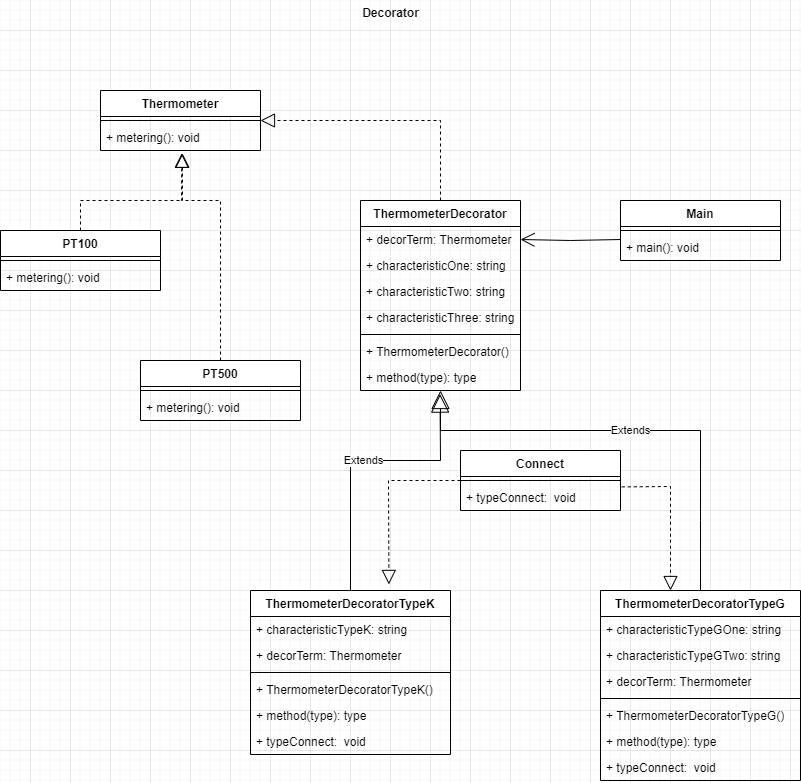

The diagram above was exported from draw.io. Its source (the exported page's mxGraphModel, read from the mxfile embedded in the PNG):
<mxGraphModel dx="940" dy="591" grid="1" gridSize="10" guides="1" tooltips="1" connect="1" arrows="1" fold="1" page="1" pageScale="1" pageWidth="827" pageHeight="1169" math="0" shadow="0">
  <root>
    <mxCell id="WIyWlLk6GJQsqaUBKTNV-0" />
    <mxCell id="WIyWlLk6GJQsqaUBKTNV-1" parent="WIyWlLk6GJQsqaUBKTNV-0" />
    <mxCell id="9NX0oXtPpRfWXRSm3JhQ-0" value="Thermometer" style="swimlane;fontStyle=1;align=center;verticalAlign=top;childLayout=stackLayout;horizontal=1;startSize=26;horizontalStack=0;resizeParent=1;resizeParentMax=0;resizeLast=0;collapsible=1;marginBottom=0;whiteSpace=wrap;html=1;" vertex="1" parent="WIyWlLk6GJQsqaUBKTNV-1">
      <mxGeometry x="110" y="100" width="160" height="60" as="geometry" />
    </mxCell>
    <mxCell id="9NX0oXtPpRfWXRSm3JhQ-2" value="" style="line;strokeWidth=1;fillColor=none;align=left;verticalAlign=middle;spacingTop=-1;spacingLeft=3;spacingRight=3;rotatable=0;labelPosition=right;points=[];portConstraint=eastwest;strokeColor=inherit;" vertex="1" parent="9NX0oXtPpRfWXRSm3JhQ-0">
      <mxGeometry y="26" width="160" height="8" as="geometry" />
    </mxCell>
    <mxCell id="9NX0oXtPpRfWXRSm3JhQ-3" value="+&amp;nbsp;metering&lt;span style=&quot;background-color: initial;&quot;&gt;(): void&lt;/span&gt;" style="text;strokeColor=none;fillColor=none;align=left;verticalAlign=top;spacingLeft=4;spacingRight=4;overflow=hidden;rotatable=0;points=[[0,0.5],[1,0.5]];portConstraint=eastwest;whiteSpace=wrap;html=1;" vertex="1" parent="9NX0oXtPpRfWXRSm3JhQ-0">
      <mxGeometry y="34" width="160" height="26" as="geometry" />
    </mxCell>
    <mxCell id="9NX0oXtPpRfWXRSm3JhQ-4" value="PT100" style="swimlane;fontStyle=1;align=center;verticalAlign=top;childLayout=stackLayout;horizontal=1;startSize=26;horizontalStack=0;resizeParent=1;resizeParentMax=0;resizeLast=0;collapsible=1;marginBottom=0;whiteSpace=wrap;html=1;" vertex="1" parent="WIyWlLk6GJQsqaUBKTNV-1">
      <mxGeometry x="10" y="240" width="160" height="60" as="geometry" />
    </mxCell>
    <mxCell id="9NX0oXtPpRfWXRSm3JhQ-6" value="" style="line;strokeWidth=1;fillColor=none;align=left;verticalAlign=middle;spacingTop=-1;spacingLeft=3;spacingRight=3;rotatable=0;labelPosition=right;points=[];portConstraint=eastwest;strokeColor=inherit;" vertex="1" parent="9NX0oXtPpRfWXRSm3JhQ-4">
      <mxGeometry y="26" width="160" height="8" as="geometry" />
    </mxCell>
    <mxCell id="9NX0oXtPpRfWXRSm3JhQ-7" value="+&amp;nbsp;metering(): void" style="text;strokeColor=none;fillColor=none;align=left;verticalAlign=top;spacingLeft=4;spacingRight=4;overflow=hidden;rotatable=0;points=[[0,0.5],[1,0.5]];portConstraint=eastwest;whiteSpace=wrap;html=1;" vertex="1" parent="9NX0oXtPpRfWXRSm3JhQ-4">
      <mxGeometry y="34" width="160" height="26" as="geometry" />
    </mxCell>
    <mxCell id="9NX0oXtPpRfWXRSm3JhQ-8" value="PT500" style="swimlane;fontStyle=1;align=center;verticalAlign=top;childLayout=stackLayout;horizontal=1;startSize=26;horizontalStack=0;resizeParent=1;resizeParentMax=0;resizeLast=0;collapsible=1;marginBottom=0;whiteSpace=wrap;html=1;" vertex="1" parent="WIyWlLk6GJQsqaUBKTNV-1">
      <mxGeometry x="150" y="370" width="160" height="60" as="geometry" />
    </mxCell>
    <mxCell id="9NX0oXtPpRfWXRSm3JhQ-10" value="" style="line;strokeWidth=1;fillColor=none;align=left;verticalAlign=middle;spacingTop=-1;spacingLeft=3;spacingRight=3;rotatable=0;labelPosition=right;points=[];portConstraint=eastwest;strokeColor=inherit;" vertex="1" parent="9NX0oXtPpRfWXRSm3JhQ-8">
      <mxGeometry y="26" width="160" height="8" as="geometry" />
    </mxCell>
    <mxCell id="9NX0oXtPpRfWXRSm3JhQ-11" value="+&amp;nbsp;metering(): void" style="text;strokeColor=none;fillColor=none;align=left;verticalAlign=top;spacingLeft=4;spacingRight=4;overflow=hidden;rotatable=0;points=[[0,0.5],[1,0.5]];portConstraint=eastwest;whiteSpace=wrap;html=1;" vertex="1" parent="9NX0oXtPpRfWXRSm3JhQ-8">
      <mxGeometry y="34" width="160" height="26" as="geometry" />
    </mxCell>
    <mxCell id="9NX0oXtPpRfWXRSm3JhQ-12" value="ThermometerDecorator" style="swimlane;fontStyle=1;align=center;verticalAlign=top;childLayout=stackLayout;horizontal=1;startSize=26;horizontalStack=0;resizeParent=1;resizeParentMax=0;resizeLast=0;collapsible=1;marginBottom=0;whiteSpace=wrap;html=1;" vertex="1" parent="WIyWlLk6GJQsqaUBKTNV-1">
      <mxGeometry x="370" y="210" width="160" height="190" as="geometry" />
    </mxCell>
    <mxCell id="9NX0oXtPpRfWXRSm3JhQ-39" value="+ decorTerm: Thermometer" style="text;strokeColor=none;fillColor=none;align=left;verticalAlign=top;spacingLeft=4;spacingRight=4;overflow=hidden;rotatable=0;points=[[0,0.5],[1,0.5]];portConstraint=eastwest;whiteSpace=wrap;html=1;" vertex="1" parent="9NX0oXtPpRfWXRSm3JhQ-12">
      <mxGeometry y="26" width="160" height="26" as="geometry" />
    </mxCell>
    <mxCell id="9NX0oXtPpRfWXRSm3JhQ-29" value="+&amp;nbsp;characteristicOne: string" style="text;strokeColor=none;fillColor=none;align=left;verticalAlign=top;spacingLeft=4;spacingRight=4;overflow=hidden;rotatable=0;points=[[0,0.5],[1,0.5]];portConstraint=eastwest;whiteSpace=wrap;html=1;" vertex="1" parent="9NX0oXtPpRfWXRSm3JhQ-12">
      <mxGeometry y="52" width="160" height="26" as="geometry" />
    </mxCell>
    <mxCell id="9NX0oXtPpRfWXRSm3JhQ-13" value="+&amp;nbsp;characteristicTwo&lt;span style=&quot;background-color: initial;&quot;&gt;: string&lt;/span&gt;" style="text;strokeColor=none;fillColor=none;align=left;verticalAlign=top;spacingLeft=4;spacingRight=4;overflow=hidden;rotatable=0;points=[[0,0.5],[1,0.5]];portConstraint=eastwest;whiteSpace=wrap;html=1;" vertex="1" parent="9NX0oXtPpRfWXRSm3JhQ-12">
      <mxGeometry y="78" width="160" height="26" as="geometry" />
    </mxCell>
    <mxCell id="9NX0oXtPpRfWXRSm3JhQ-30" value="+&amp;nbsp;characteristicThree: string" style="text;strokeColor=none;fillColor=none;align=left;verticalAlign=top;spacingLeft=4;spacingRight=4;overflow=hidden;rotatable=0;points=[[0,0.5],[1,0.5]];portConstraint=eastwest;whiteSpace=wrap;html=1;" vertex="1" parent="9NX0oXtPpRfWXRSm3JhQ-12">
      <mxGeometry y="104" width="160" height="26" as="geometry" />
    </mxCell>
    <mxCell id="9NX0oXtPpRfWXRSm3JhQ-14" value="" style="line;strokeWidth=1;fillColor=none;align=left;verticalAlign=middle;spacingTop=-1;spacingLeft=3;spacingRight=3;rotatable=0;labelPosition=right;points=[];portConstraint=eastwest;strokeColor=inherit;" vertex="1" parent="9NX0oXtPpRfWXRSm3JhQ-12">
      <mxGeometry y="130" width="160" height="8" as="geometry" />
    </mxCell>
    <mxCell id="9NX0oXtPpRfWXRSm3JhQ-40" value="+ ThermometerDecorator()" style="text;strokeColor=none;fillColor=none;align=left;verticalAlign=top;spacingLeft=4;spacingRight=4;overflow=hidden;rotatable=0;points=[[0,0.5],[1,0.5]];portConstraint=eastwest;whiteSpace=wrap;html=1;" vertex="1" parent="9NX0oXtPpRfWXRSm3JhQ-12">
      <mxGeometry y="138" width="160" height="26" as="geometry" />
    </mxCell>
    <mxCell id="9NX0oXtPpRfWXRSm3JhQ-15" value="+ method(type): type" style="text;strokeColor=none;fillColor=none;align=left;verticalAlign=top;spacingLeft=4;spacingRight=4;overflow=hidden;rotatable=0;points=[[0,0.5],[1,0.5]];portConstraint=eastwest;whiteSpace=wrap;html=1;" vertex="1" parent="9NX0oXtPpRfWXRSm3JhQ-12">
      <mxGeometry y="164" width="160" height="26" as="geometry" />
    </mxCell>
    <mxCell id="9NX0oXtPpRfWXRSm3JhQ-16" value="ThermometerDecoratorTypeK" style="swimlane;fontStyle=1;align=center;verticalAlign=top;childLayout=stackLayout;horizontal=1;startSize=26;horizontalStack=0;resizeParent=1;resizeParentMax=0;resizeLast=0;collapsible=1;marginBottom=0;whiteSpace=wrap;html=1;" vertex="1" parent="WIyWlLk6GJQsqaUBKTNV-1">
      <mxGeometry x="260" y="600" width="200" height="164" as="geometry" />
    </mxCell>
    <mxCell id="9NX0oXtPpRfWXRSm3JhQ-17" value="+ characteristicTypeK: string" style="text;strokeColor=none;fillColor=none;align=left;verticalAlign=top;spacingLeft=4;spacingRight=4;overflow=hidden;rotatable=0;points=[[0,0.5],[1,0.5]];portConstraint=eastwest;whiteSpace=wrap;html=1;" vertex="1" parent="9NX0oXtPpRfWXRSm3JhQ-16">
      <mxGeometry y="26" width="200" height="26" as="geometry" />
    </mxCell>
    <mxCell id="9NX0oXtPpRfWXRSm3JhQ-42" value="+ decorTerm: Thermometer" style="text;strokeColor=none;fillColor=none;align=left;verticalAlign=top;spacingLeft=4;spacingRight=4;overflow=hidden;rotatable=0;points=[[0,0.5],[1,0.5]];portConstraint=eastwest;whiteSpace=wrap;html=1;" vertex="1" parent="9NX0oXtPpRfWXRSm3JhQ-16">
      <mxGeometry y="52" width="200" height="26" as="geometry" />
    </mxCell>
    <mxCell id="9NX0oXtPpRfWXRSm3JhQ-18" value="" style="line;strokeWidth=1;fillColor=none;align=left;verticalAlign=middle;spacingTop=-1;spacingLeft=3;spacingRight=3;rotatable=0;labelPosition=right;points=[];portConstraint=eastwest;strokeColor=inherit;" vertex="1" parent="9NX0oXtPpRfWXRSm3JhQ-16">
      <mxGeometry y="78" width="200" height="8" as="geometry" />
    </mxCell>
    <mxCell id="9NX0oXtPpRfWXRSm3JhQ-41" value="+&amp;nbsp;ThermometerDecoratorTypeK()" style="text;strokeColor=none;fillColor=none;align=left;verticalAlign=top;spacingLeft=4;spacingRight=4;overflow=hidden;rotatable=0;points=[[0,0.5],[1,0.5]];portConstraint=eastwest;whiteSpace=wrap;html=1;" vertex="1" parent="9NX0oXtPpRfWXRSm3JhQ-16">
      <mxGeometry y="86" width="200" height="26" as="geometry" />
    </mxCell>
    <mxCell id="9NX0oXtPpRfWXRSm3JhQ-19" value="+ method(type): type" style="text;strokeColor=none;fillColor=none;align=left;verticalAlign=top;spacingLeft=4;spacingRight=4;overflow=hidden;rotatable=0;points=[[0,0.5],[1,0.5]];portConstraint=eastwest;whiteSpace=wrap;html=1;" vertex="1" parent="9NX0oXtPpRfWXRSm3JhQ-16">
      <mxGeometry y="112" width="200" height="26" as="geometry" />
    </mxCell>
    <mxCell id="9NX0oXtPpRfWXRSm3JhQ-37" value="+ typeConnect:&amp;nbsp; void" style="text;strokeColor=none;fillColor=none;align=left;verticalAlign=top;spacingLeft=4;spacingRight=4;overflow=hidden;rotatable=0;points=[[0,0.5],[1,0.5]];portConstraint=eastwest;whiteSpace=wrap;html=1;" vertex="1" parent="9NX0oXtPpRfWXRSm3JhQ-16">
      <mxGeometry y="138" width="200" height="26" as="geometry" />
    </mxCell>
    <mxCell id="9NX0oXtPpRfWXRSm3JhQ-20" value="Main" style="swimlane;fontStyle=1;align=center;verticalAlign=top;childLayout=stackLayout;horizontal=1;startSize=26;horizontalStack=0;resizeParent=1;resizeParentMax=0;resizeLast=0;collapsible=1;marginBottom=0;whiteSpace=wrap;html=1;" vertex="1" parent="WIyWlLk6GJQsqaUBKTNV-1">
      <mxGeometry x="630" y="210" width="160" height="60" as="geometry" />
    </mxCell>
    <mxCell id="9NX0oXtPpRfWXRSm3JhQ-22" value="" style="line;strokeWidth=1;fillColor=none;align=left;verticalAlign=middle;spacingTop=-1;spacingLeft=3;spacingRight=3;rotatable=0;labelPosition=right;points=[];portConstraint=eastwest;strokeColor=inherit;" vertex="1" parent="9NX0oXtPpRfWXRSm3JhQ-20">
      <mxGeometry y="26" width="160" height="8" as="geometry" />
    </mxCell>
    <mxCell id="9NX0oXtPpRfWXRSm3JhQ-23" value="+ main(): void" style="text;strokeColor=none;fillColor=none;align=left;verticalAlign=top;spacingLeft=4;spacingRight=4;overflow=hidden;rotatable=0;points=[[0,0.5],[1,0.5]];portConstraint=eastwest;whiteSpace=wrap;html=1;" vertex="1" parent="9NX0oXtPpRfWXRSm3JhQ-20">
      <mxGeometry y="34" width="160" height="26" as="geometry" />
    </mxCell>
    <mxCell id="9NX0oXtPpRfWXRSm3JhQ-24" value="" style="endArrow=block;dashed=1;endFill=0;endSize=12;html=1;rounded=0;exitX=0.5;exitY=0;exitDx=0;exitDy=0;entryX=1;entryY=0.5;entryDx=0;entryDy=0;" edge="1" parent="WIyWlLk6GJQsqaUBKTNV-1" source="9NX0oXtPpRfWXRSm3JhQ-12" target="9NX0oXtPpRfWXRSm3JhQ-0">
      <mxGeometry width="160" relative="1" as="geometry">
        <mxPoint x="330" y="310" as="sourcePoint" />
        <mxPoint x="490" y="310" as="targetPoint" />
        <Array as="points">
          <mxPoint x="450" y="130" />
        </Array>
      </mxGeometry>
    </mxCell>
    <mxCell id="9NX0oXtPpRfWXRSm3JhQ-25" value="" style="endArrow=block;dashed=1;endFill=0;endSize=12;html=1;rounded=0;exitX=0.5;exitY=0;exitDx=0;exitDy=0;entryX=0.512;entryY=1.108;entryDx=0;entryDy=0;entryPerimeter=0;" edge="1" parent="WIyWlLk6GJQsqaUBKTNV-1" source="9NX0oXtPpRfWXRSm3JhQ-4" target="9NX0oXtPpRfWXRSm3JhQ-3">
      <mxGeometry width="160" relative="1" as="geometry">
        <mxPoint x="90" y="220" as="sourcePoint" />
        <mxPoint x="80" y="100" as="targetPoint" />
        <Array as="points">
          <mxPoint x="90" y="210" />
          <mxPoint x="192" y="210" />
        </Array>
      </mxGeometry>
    </mxCell>
    <mxCell id="9NX0oXtPpRfWXRSm3JhQ-26" value="" style="endArrow=block;dashed=1;endFill=0;endSize=12;html=1;rounded=0;exitX=0.5;exitY=0;exitDx=0;exitDy=0;entryX=0.508;entryY=1.108;entryDx=0;entryDy=0;entryPerimeter=0;" edge="1" parent="WIyWlLk6GJQsqaUBKTNV-1" source="9NX0oXtPpRfWXRSm3JhQ-8" target="9NX0oXtPpRfWXRSm3JhQ-3">
      <mxGeometry width="160" relative="1" as="geometry">
        <mxPoint x="100" y="250" as="sourcePoint" />
        <mxPoint x="220" y="180" as="targetPoint" />
        <Array as="points">
          <mxPoint x="230" y="210" />
          <mxPoint x="191" y="210" />
        </Array>
      </mxGeometry>
    </mxCell>
    <mxCell id="9NX0oXtPpRfWXRSm3JhQ-27" value="Extends" style="endArrow=block;endSize=16;endFill=0;html=1;rounded=0;exitX=0.5;exitY=0;exitDx=0;exitDy=0;entryX=0.497;entryY=1.138;entryDx=0;entryDy=0;entryPerimeter=0;" edge="1" parent="WIyWlLk6GJQsqaUBKTNV-1" source="9NX0oXtPpRfWXRSm3JhQ-16" target="9NX0oXtPpRfWXRSm3JhQ-15">
      <mxGeometry width="160" relative="1" as="geometry">
        <mxPoint x="330" y="310" as="sourcePoint" />
        <mxPoint x="490" y="310" as="targetPoint" />
        <Array as="points">
          <mxPoint x="360" y="470" />
          <mxPoint x="450" y="470" />
        </Array>
      </mxGeometry>
    </mxCell>
    <mxCell id="9NX0oXtPpRfWXRSm3JhQ-32" value="Connect" style="swimlane;fontStyle=1;align=center;verticalAlign=top;childLayout=stackLayout;horizontal=1;startSize=26;horizontalStack=0;resizeParent=1;resizeParentMax=0;resizeLast=0;collapsible=1;marginBottom=0;whiteSpace=wrap;html=1;" vertex="1" parent="WIyWlLk6GJQsqaUBKTNV-1">
      <mxGeometry x="470" y="460" width="160" height="60" as="geometry" />
    </mxCell>
    <mxCell id="9NX0oXtPpRfWXRSm3JhQ-34" value="" style="line;strokeWidth=1;fillColor=none;align=left;verticalAlign=middle;spacingTop=-1;spacingLeft=3;spacingRight=3;rotatable=0;labelPosition=right;points=[];portConstraint=eastwest;strokeColor=inherit;" vertex="1" parent="9NX0oXtPpRfWXRSm3JhQ-32">
      <mxGeometry y="26" width="160" height="8" as="geometry" />
    </mxCell>
    <mxCell id="9NX0oXtPpRfWXRSm3JhQ-35" value="+ typeConnect:&amp;nbsp; void" style="text;strokeColor=none;fillColor=none;align=left;verticalAlign=top;spacingLeft=4;spacingRight=4;overflow=hidden;rotatable=0;points=[[0,0.5],[1,0.5]];portConstraint=eastwest;whiteSpace=wrap;html=1;" vertex="1" parent="9NX0oXtPpRfWXRSm3JhQ-32">
      <mxGeometry y="34" width="160" height="26" as="geometry" />
    </mxCell>
    <mxCell id="9NX0oXtPpRfWXRSm3JhQ-36" value="" style="endArrow=block;dashed=1;endFill=0;endSize=12;html=1;rounded=0;exitX=0;exitY=0.5;exitDx=0;exitDy=0;entryX=0.692;entryY=-0.037;entryDx=0;entryDy=0;entryPerimeter=0;" edge="1" parent="WIyWlLk6GJQsqaUBKTNV-1" source="9NX0oXtPpRfWXRSm3JhQ-32" target="9NX0oXtPpRfWXRSm3JhQ-16">
      <mxGeometry width="160" relative="1" as="geometry">
        <mxPoint x="330" y="310" as="sourcePoint" />
        <mxPoint x="490" y="310" as="targetPoint" />
        <Array as="points">
          <mxPoint x="398" y="490" />
        </Array>
      </mxGeometry>
    </mxCell>
    <mxCell id="9NX0oXtPpRfWXRSm3JhQ-38" value="" style="endArrow=open;endFill=1;endSize=12;html=1;rounded=0;exitX=0;exitY=0.5;exitDx=0;exitDy=0;entryX=1;entryY=0.5;entryDx=0;entryDy=0;" edge="1" parent="WIyWlLk6GJQsqaUBKTNV-1" target="9NX0oXtPpRfWXRSm3JhQ-39">
      <mxGeometry width="160" relative="1" as="geometry">
        <mxPoint x="630" y="249" as="sourcePoint" />
        <mxPoint x="490" y="310" as="targetPoint" />
        <Array as="points">
          <mxPoint x="580" y="250" />
        </Array>
      </mxGeometry>
    </mxCell>
    <mxCell id="9NX0oXtPpRfWXRSm3JhQ-43" value="ThermometerDecoratorTypeG" style="swimlane;fontStyle=1;align=center;verticalAlign=top;childLayout=stackLayout;horizontal=1;startSize=26;horizontalStack=0;resizeParent=1;resizeParentMax=0;resizeLast=0;collapsible=1;marginBottom=0;whiteSpace=wrap;html=1;" vertex="1" parent="WIyWlLk6GJQsqaUBKTNV-1">
      <mxGeometry x="610" y="600" width="200" height="190" as="geometry" />
    </mxCell>
    <mxCell id="9NX0oXtPpRfWXRSm3JhQ-44" value="+&amp;nbsp;characteristicTypeGOne&lt;span style=&quot;background-color: initial;&quot;&gt;: string&lt;/span&gt;" style="text;strokeColor=none;fillColor=none;align=left;verticalAlign=top;spacingLeft=4;spacingRight=4;overflow=hidden;rotatable=0;points=[[0,0.5],[1,0.5]];portConstraint=eastwest;whiteSpace=wrap;html=1;" vertex="1" parent="9NX0oXtPpRfWXRSm3JhQ-43">
      <mxGeometry y="26" width="200" height="26" as="geometry" />
    </mxCell>
    <mxCell id="9NX0oXtPpRfWXRSm3JhQ-52" value="+&amp;nbsp;characteristicTypeGTwo: string" style="text;strokeColor=none;fillColor=none;align=left;verticalAlign=top;spacingLeft=4;spacingRight=4;overflow=hidden;rotatable=0;points=[[0,0.5],[1,0.5]];portConstraint=eastwest;whiteSpace=wrap;html=1;" vertex="1" parent="9NX0oXtPpRfWXRSm3JhQ-43">
      <mxGeometry y="52" width="200" height="26" as="geometry" />
    </mxCell>
    <mxCell id="9NX0oXtPpRfWXRSm3JhQ-45" value="+ decorTerm: Thermometer" style="text;strokeColor=none;fillColor=none;align=left;verticalAlign=top;spacingLeft=4;spacingRight=4;overflow=hidden;rotatable=0;points=[[0,0.5],[1,0.5]];portConstraint=eastwest;whiteSpace=wrap;html=1;" vertex="1" parent="9NX0oXtPpRfWXRSm3JhQ-43">
      <mxGeometry y="78" width="200" height="26" as="geometry" />
    </mxCell>
    <mxCell id="9NX0oXtPpRfWXRSm3JhQ-46" value="" style="line;strokeWidth=1;fillColor=none;align=left;verticalAlign=middle;spacingTop=-1;spacingLeft=3;spacingRight=3;rotatable=0;labelPosition=right;points=[];portConstraint=eastwest;strokeColor=inherit;" vertex="1" parent="9NX0oXtPpRfWXRSm3JhQ-43">
      <mxGeometry y="104" width="200" height="8" as="geometry" />
    </mxCell>
    <mxCell id="9NX0oXtPpRfWXRSm3JhQ-47" value="+&amp;nbsp;ThermometerDecoratorTypeG()" style="text;strokeColor=none;fillColor=none;align=left;verticalAlign=top;spacingLeft=4;spacingRight=4;overflow=hidden;rotatable=0;points=[[0,0.5],[1,0.5]];portConstraint=eastwest;whiteSpace=wrap;html=1;" vertex="1" parent="9NX0oXtPpRfWXRSm3JhQ-43">
      <mxGeometry y="112" width="200" height="26" as="geometry" />
    </mxCell>
    <mxCell id="9NX0oXtPpRfWXRSm3JhQ-48" value="+ method(type): type" style="text;strokeColor=none;fillColor=none;align=left;verticalAlign=top;spacingLeft=4;spacingRight=4;overflow=hidden;rotatable=0;points=[[0,0.5],[1,0.5]];portConstraint=eastwest;whiteSpace=wrap;html=1;" vertex="1" parent="9NX0oXtPpRfWXRSm3JhQ-43">
      <mxGeometry y="138" width="200" height="26" as="geometry" />
    </mxCell>
    <mxCell id="9NX0oXtPpRfWXRSm3JhQ-49" value="+ typeConnect:&amp;nbsp; void" style="text;strokeColor=none;fillColor=none;align=left;verticalAlign=top;spacingLeft=4;spacingRight=4;overflow=hidden;rotatable=0;points=[[0,0.5],[1,0.5]];portConstraint=eastwest;whiteSpace=wrap;html=1;" vertex="1" parent="9NX0oXtPpRfWXRSm3JhQ-43">
      <mxGeometry y="164" width="200" height="26" as="geometry" />
    </mxCell>
    <mxCell id="9NX0oXtPpRfWXRSm3JhQ-50" value="Extends" style="endArrow=block;endSize=16;endFill=0;html=1;rounded=0;exitX=0.5;exitY=0;exitDx=0;exitDy=0;" edge="1" parent="WIyWlLk6GJQsqaUBKTNV-1">
      <mxGeometry width="160" relative="1" as="geometry">
        <mxPoint x="710" y="600" as="sourcePoint" />
        <mxPoint x="450" y="400" as="targetPoint" />
        <Array as="points">
          <mxPoint x="710" y="530" />
          <mxPoint x="710" y="440" />
          <mxPoint x="650" y="440" />
          <mxPoint x="450" y="440" />
        </Array>
      </mxGeometry>
    </mxCell>
    <mxCell id="9NX0oXtPpRfWXRSm3JhQ-51" value="" style="endArrow=block;dashed=1;endFill=0;endSize=12;html=1;rounded=0;exitX=1.008;exitY=0.092;exitDx=0;exitDy=0;entryX=0.692;entryY=-0.037;entryDx=0;entryDy=0;entryPerimeter=0;exitPerimeter=0;" edge="1" parent="WIyWlLk6GJQsqaUBKTNV-1" source="9NX0oXtPpRfWXRSm3JhQ-35">
      <mxGeometry width="160" relative="1" as="geometry">
        <mxPoint x="752" y="496" as="sourcePoint" />
        <mxPoint x="680" y="600" as="targetPoint" />
        <Array as="points">
          <mxPoint x="680" y="496" />
        </Array>
      </mxGeometry>
    </mxCell>
    <mxCell id="9NX0oXtPpRfWXRSm3JhQ-54" value="Decorator" style="text;align=center;fontStyle=1;verticalAlign=middle;spacingLeft=3;spacingRight=3;strokeColor=none;rotatable=0;points=[[0,0.5],[1,0.5]];portConstraint=eastwest;html=1;" vertex="1" parent="WIyWlLk6GJQsqaUBKTNV-1">
      <mxGeometry x="360" y="10" width="80" height="26" as="geometry" />
    </mxCell>
  </root>
</mxGraphModel>